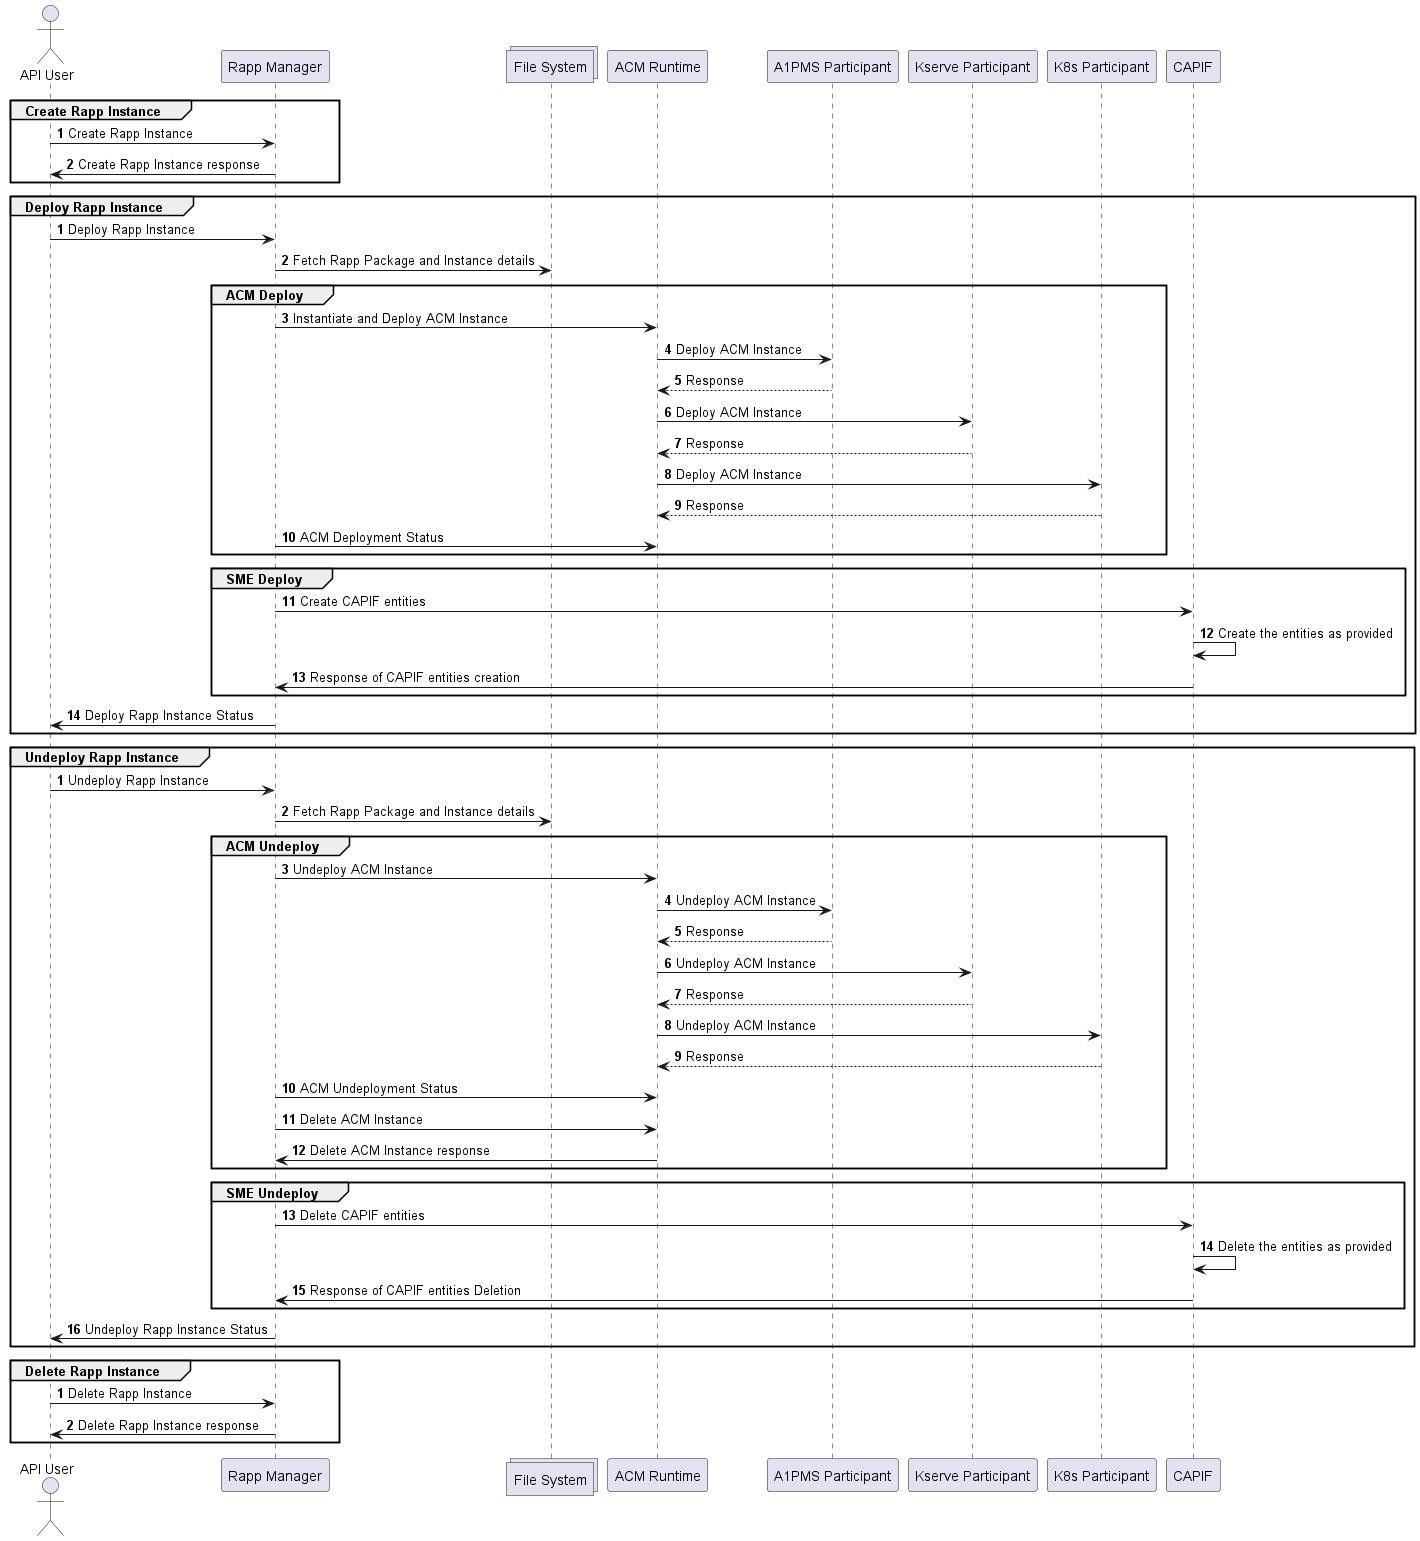

The diagram above was rendered by PlantUML. Its source (embedded in the PNG):
@startuml
autonumber

actor "API User"
participant "Rapp Manager"
collections "File System"
participant "ACM Runtime"
participant "A1PMS Participant"
participant "Kserve Participant"
participant "K8s Participant"
participant "CAPIF"

autonumber
group Create Rapp Instance
"API User"->"Rapp Manager": Create Rapp Instance
"Rapp Manager"->"API User": Create Rapp Instance response
end

autonumber
group Deploy Rapp Instance
"API User"->"Rapp Manager": Deploy Rapp Instance
"Rapp Manager"->"File System": Fetch Rapp Package and Instance details
    group ACM Deploy
        "Rapp Manager"->"ACM Runtime": Instantiate and Deploy ACM Instance
        "ACM Runtime"->"A1PMS Participant": Deploy ACM Instance
        "ACM Runtime"<--"A1PMS Participant": Response
        "ACM Runtime"->"Kserve Participant": Deploy ACM Instance
        "ACM Runtime"<--"Kserve Participant": Response
        "ACM Runtime"->"K8s Participant": Deploy ACM Instance
        "ACM Runtime"<--"K8s Participant": Response
        "Rapp Manager"->"ACM Runtime": ACM Deployment Status
    end

    group SME Deploy
    "Rapp Manager"->"CAPIF": Create CAPIF entities
    "CAPIF"->"CAPIF": Create the entities as provided
    "Rapp Manager"<-"CAPIF": Response of CAPIF entities creation
    end
"API User"<-"Rapp Manager": Deploy Rapp Instance Status
end

autonumber
group Undeploy Rapp Instance
"API User"->"Rapp Manager": Undeploy Rapp Instance
"Rapp Manager"->"File System": Fetch Rapp Package and Instance details
    group ACM Undeploy
        "Rapp Manager"->"ACM Runtime": Undeploy ACM Instance
        "ACM Runtime"->"A1PMS Participant": Undeploy ACM Instance
        "ACM Runtime"<--"A1PMS Participant": Response
        "ACM Runtime"->"Kserve Participant": Undeploy ACM Instance
        "ACM Runtime"<--"Kserve Participant": Response
        "ACM Runtime"->"K8s Participant": Undeploy ACM Instance
        "ACM Runtime"<--"K8s Participant": Response
        "Rapp Manager"->"ACM Runtime": ACM Undeployment Status
        "Rapp Manager"->"ACM Runtime": Delete ACM Instance
        "Rapp Manager"<-"ACM Runtime": Delete ACM Instance response
    end

    group SME Undeploy
    "Rapp Manager"->"CAPIF": Delete CAPIF entities
    "CAPIF"->"CAPIF": Delete the entities as provided
    "Rapp Manager"<-"CAPIF": Response of CAPIF entities Deletion
    end
"API User"<-"Rapp Manager": Undeploy Rapp Instance Status
end

autonumber
group Delete Rapp Instance
"API User"->"Rapp Manager": Delete Rapp Instance
"Rapp Manager"->"API User": Delete Rapp Instance response
end

@enduml